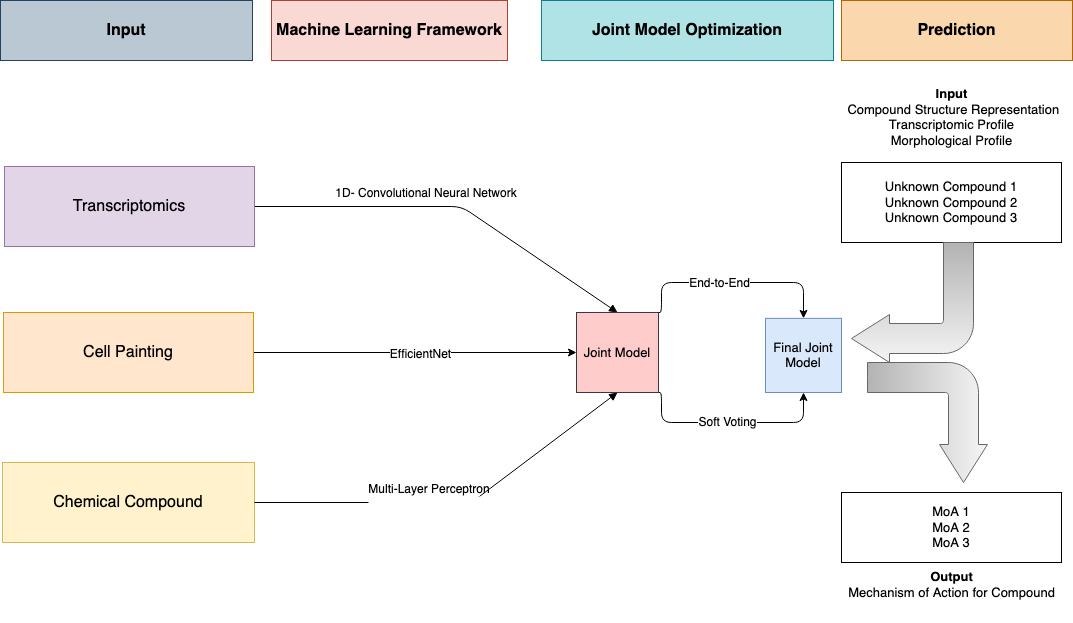

The diagram above was exported from draw.io. Its source (the exported page's mxGraphModel, read from the mxfile embedded in the PNG):
<mxGraphModel dx="-279" dy="1071" grid="1" gridSize="10" guides="1" tooltips="1" connect="1" arrows="1" fold="1" page="1" pageScale="1" pageWidth="850" pageHeight="1100" math="0" shadow="0">
  <root>
    <mxCell id="0" />
    <mxCell id="1" parent="0" />
    <mxCell id="-Cr_tXzbcOWaUCG7HmpY-1" value="1D- Convolutional Neural Network" style="verticalAlign=bottom;endArrow=block;shadow=0;strokeWidth=1;exitX=1;exitY=0.5;exitDx=0;exitDy=0;entryX=0.5;entryY=0;entryDx=0;entryDy=0;fontSize=12;" edge="1" parent="1" source="-Cr_tXzbcOWaUCG7HmpY-2" target="-Cr_tXzbcOWaUCG7HmpY-8">
      <mxGeometry x="-0.1313" y="4" relative="1" as="geometry">
        <mxPoint x="2701" y="920" as="sourcePoint" />
        <mxPoint x="2981" y="1120" as="targetPoint" />
        <mxPoint as="offset" />
        <Array as="points">
          <mxPoint x="2860" y="1024" />
        </Array>
      </mxGeometry>
    </mxCell>
    <mxCell id="-Cr_tXzbcOWaUCG7HmpY-2" value="&lt;font style=&quot;font-size: 16px;&quot;&gt;Transcriptomics&lt;br&gt;&lt;/font&gt;" style="rounded=0;whiteSpace=wrap;html=1;fillColor=#e1d5e7;strokeColor=#9673a6;" vertex="1" parent="1">
      <mxGeometry x="2403" y="984" width="250" height="80" as="geometry" />
    </mxCell>
    <mxCell id="-Cr_tXzbcOWaUCG7HmpY-3" value="&lt;font style=&quot;font-size: 16px;&quot;&gt;Chemical Compound&lt;br&gt;&lt;/font&gt;" style="rounded=0;whiteSpace=wrap;html=1;fillColor=#fff2cc;strokeColor=#d6b656;" vertex="1" parent="1">
      <mxGeometry x="2401" y="1280" width="252" height="80" as="geometry" />
    </mxCell>
    <mxCell id="-Cr_tXzbcOWaUCG7HmpY-4" style="edgeStyle=orthogonalEdgeStyle;rounded=0;orthogonalLoop=1;jettySize=auto;html=1;entryX=0;entryY=0.5;entryDx=0;entryDy=0;" edge="1" parent="1" source="-Cr_tXzbcOWaUCG7HmpY-6" target="-Cr_tXzbcOWaUCG7HmpY-8">
      <mxGeometry relative="1" as="geometry">
        <mxPoint x="2841" y="1170" as="targetPoint" />
      </mxGeometry>
    </mxCell>
    <mxCell id="-Cr_tXzbcOWaUCG7HmpY-5" value="&lt;font style=&quot;font-size: 12px;&quot;&gt;EfficientNet&lt;/font&gt;" style="edgeLabel;html=1;align=center;verticalAlign=middle;resizable=0;points=[];" vertex="1" connectable="0" parent="-Cr_tXzbcOWaUCG7HmpY-4">
      <mxGeometry x="0.0307" y="-1" relative="1" as="geometry">
        <mxPoint as="offset" />
      </mxGeometry>
    </mxCell>
    <mxCell id="-Cr_tXzbcOWaUCG7HmpY-6" value="&lt;font style=&quot;font-size: 16px;&quot;&gt;Cell Painting&lt;br&gt;&lt;/font&gt;" style="rounded=0;whiteSpace=wrap;html=1;fillColor=#ffe6cc;strokeColor=#d79b00;" vertex="1" parent="1">
      <mxGeometry x="2402" y="1130" width="250" height="80" as="geometry" />
    </mxCell>
    <mxCell id="-Cr_tXzbcOWaUCG7HmpY-7" value="Multi-Layer Perceptron&#10;" style="verticalAlign=bottom;endArrow=block;shadow=0;strokeWidth=1;exitX=1;exitY=0.5;exitDx=0;exitDy=0;entryX=0.5;entryY=1;entryDx=0;entryDy=0;fontSize=12;" edge="1" parent="1" source="-Cr_tXzbcOWaUCG7HmpY-3" target="-Cr_tXzbcOWaUCG7HmpY-8">
      <mxGeometry x="-0.1246" y="-10" relative="1" as="geometry">
        <mxPoint x="2689" y="1167" as="sourcePoint" />
        <mxPoint x="2879" y="1167.5" as="targetPoint" />
        <mxPoint as="offset" />
        <Array as="points">
          <mxPoint x="2870" y="1320" />
        </Array>
      </mxGeometry>
    </mxCell>
    <mxCell id="-Cr_tXzbcOWaUCG7HmpY-35" style="edgeStyle=orthogonalEdgeStyle;orthogonalLoop=1;jettySize=auto;html=1;exitX=1;exitY=0;exitDx=0;exitDy=0;entryX=0.5;entryY=0;entryDx=0;entryDy=0;rounded=1;" edge="1" parent="1" source="-Cr_tXzbcOWaUCG7HmpY-8" target="-Cr_tXzbcOWaUCG7HmpY-17">
      <mxGeometry relative="1" as="geometry">
        <Array as="points">
          <mxPoint x="3060" y="1130" />
          <mxPoint x="3060" y="1100" />
          <mxPoint x="3202" y="1100" />
        </Array>
      </mxGeometry>
    </mxCell>
    <mxCell id="-Cr_tXzbcOWaUCG7HmpY-38" value="&lt;font style=&quot;font-size: 12px;&quot;&gt;End-to-End&lt;/font&gt;" style="edgeLabel;html=1;align=center;verticalAlign=middle;resizable=0;points=[];" vertex="1" connectable="0" parent="-Cr_tXzbcOWaUCG7HmpY-35">
      <mxGeometry x="-0.1463" relative="1" as="geometry">
        <mxPoint as="offset" />
      </mxGeometry>
    </mxCell>
    <mxCell id="-Cr_tXzbcOWaUCG7HmpY-36" style="edgeStyle=orthogonalEdgeStyle;rounded=1;orthogonalLoop=1;jettySize=auto;html=1;entryX=0.5;entryY=1;entryDx=0;entryDy=0;exitX=1;exitY=1;exitDx=0;exitDy=0;" edge="1" parent="1" source="-Cr_tXzbcOWaUCG7HmpY-8" target="-Cr_tXzbcOWaUCG7HmpY-17">
      <mxGeometry relative="1" as="geometry">
        <mxPoint x="3030" y="1220" as="sourcePoint" />
        <Array as="points">
          <mxPoint x="3060" y="1210" />
          <mxPoint x="3060" y="1240" />
          <mxPoint x="3202" y="1240" />
        </Array>
      </mxGeometry>
    </mxCell>
    <mxCell id="-Cr_tXzbcOWaUCG7HmpY-37" value="&lt;font style=&quot;font-size: 12px;&quot;&gt;Soft Voting&lt;/font&gt;" style="edgeLabel;html=1;align=center;verticalAlign=middle;resizable=0;points=[];" vertex="1" connectable="0" parent="-Cr_tXzbcOWaUCG7HmpY-36">
      <mxGeometry x="-0.0439" y="1" relative="1" as="geometry">
        <mxPoint as="offset" />
      </mxGeometry>
    </mxCell>
    <mxCell id="-Cr_tXzbcOWaUCG7HmpY-8" value="&lt;font style=&quot;font-size: 13px;&quot;&gt;Joint Model&lt;/font&gt;" style="whiteSpace=wrap;html=1;aspect=fixed;fillColor=#ffcccc;strokeColor=#36393d;" vertex="1" parent="1">
      <mxGeometry x="2975" y="1130" width="82" height="80" as="geometry" />
    </mxCell>
    <mxCell id="-Cr_tXzbcOWaUCG7HmpY-9" value="&lt;div style=&quot;font-size: 13px;&quot;&gt;&lt;font style=&quot;font-size: 13px;&quot;&gt;Unknown Compound 1&lt;/font&gt;&lt;/div&gt;&lt;div style=&quot;font-size: 13px;&quot;&gt;&lt;font style=&quot;font-size: 13px;&quot;&gt;Unknown Compound 2 &lt;br&gt;&lt;/font&gt;&lt;/div&gt;&lt;div style=&quot;font-size: 13px;&quot;&gt;&lt;font style=&quot;font-size: 13px;&quot;&gt;Unknown Compound 3&lt;br&gt;&lt;/font&gt;&lt;/div&gt;" style="rounded=0;whiteSpace=wrap;html=1;" vertex="1" parent="1">
      <mxGeometry x="3240" y="980" width="220" height="80" as="geometry" />
    </mxCell>
    <mxCell id="-Cr_tXzbcOWaUCG7HmpY-10" value="" style="html=1;shadow=0;dashed=0;align=center;verticalAlign=middle;shape=mxgraph.arrows2.bendArrow;dy=15;dx=38;notch=0;arrowHead=48;rounded=1;fontSize=12;rotation=90;fillColor=#f5f5f5;strokeColor=#666666;gradientColor=#b3b3b3;" vertex="1" parent="1">
      <mxGeometry x="3266" y="1180" width="120" height="120" as="geometry" />
    </mxCell>
    <mxCell id="-Cr_tXzbcOWaUCG7HmpY-11" value="" style="html=1;shadow=0;dashed=0;align=center;verticalAlign=middle;shape=mxgraph.arrows2.bendArrow;dy=15;dx=38;notch=0;arrowHead=48;rounded=1;fontSize=12;rotation=-180;fillColor=#f5f5f5;strokeColor=#666666;gradientColor=#b3b3b3;" vertex="1" parent="1">
      <mxGeometry x="3250" y="1060" width="122" height="120" as="geometry" />
    </mxCell>
    <mxCell id="-Cr_tXzbcOWaUCG7HmpY-12" value="&lt;div style=&quot;font-size: 13px;&quot;&gt;&lt;font style=&quot;font-size: 13px;&quot;&gt;MoA 1&lt;/font&gt;&lt;/div&gt;&lt;div style=&quot;font-size: 13px;&quot;&gt;&lt;font style=&quot;font-size: 13px;&quot;&gt;MoA 2&lt;/font&gt;&lt;/div&gt;&lt;div style=&quot;font-size: 13px;&quot;&gt;&lt;font style=&quot;font-size: 13px;&quot;&gt;MoA 3&lt;br&gt;&lt;/font&gt;&lt;/div&gt;" style="rounded=0;whiteSpace=wrap;html=1;" vertex="1" parent="1">
      <mxGeometry x="3240" y="1310" width="220" height="70" as="geometry" />
    </mxCell>
    <mxCell id="-Cr_tXzbcOWaUCG7HmpY-13" value="&lt;div style=&quot;font-size: 13px;&quot;&gt;&lt;font style=&quot;font-size: 13px;&quot;&gt;&lt;b&gt;Output&lt;/b&gt;&lt;/font&gt;&lt;/div&gt;&lt;div style=&quot;font-size: 13px;&quot;&gt;&lt;font style=&quot;font-size: 13px;&quot;&gt;Mechanism of Action for Compound&lt;/font&gt;&lt;/div&gt;&lt;div style=&quot;font-size: 13px;&quot;&gt;&lt;font style=&quot;font-size: 13px;&quot;&gt;&lt;br&gt;&lt;/font&gt;&lt;/div&gt;" style="text;html=1;align=center;verticalAlign=middle;resizable=0;points=[];autosize=1;strokeColor=none;fillColor=none;fontSize=12;" vertex="1" parent="1">
      <mxGeometry x="3235" y="1380" width="230" height="60" as="geometry" />
    </mxCell>
    <mxCell id="-Cr_tXzbcOWaUCG7HmpY-17" value="&lt;font style=&quot;font-size: 13px;&quot;&gt;Final Joint Model&lt;/font&gt;" style="whiteSpace=wrap;html=1;aspect=fixed;fillColor=#dae8fc;strokeColor=#6c8ebf;" vertex="1" parent="1">
      <mxGeometry x="3163.99" y="1135.85" width="76.01" height="74.15" as="geometry" />
    </mxCell>
    <mxCell id="-Cr_tXzbcOWaUCG7HmpY-18" value="&lt;font style=&quot;font-size: 16px;&quot;&gt;Input&lt;/font&gt;" style="rounded=0;whiteSpace=wrap;html=1;fontStyle=1;fillColor=#bac8d3;strokeColor=#23445d;" vertex="1" parent="1">
      <mxGeometry x="2399" y="818" width="252" height="60" as="geometry" />
    </mxCell>
    <mxCell id="-Cr_tXzbcOWaUCG7HmpY-19" value="&lt;b&gt;&lt;font style=&quot;font-size: 16px;&quot;&gt;Machine Learning Framework&lt;/font&gt;&lt;/b&gt;" style="rounded=0;whiteSpace=wrap;html=1;fillColor=#fad9d5;strokeColor=#ae4132;" vertex="1" parent="1">
      <mxGeometry x="2670" y="818" width="236" height="60" as="geometry" />
    </mxCell>
    <mxCell id="-Cr_tXzbcOWaUCG7HmpY-20" value="&lt;b&gt;&lt;font style=&quot;font-size: 16px;&quot;&gt;Prediction&lt;/font&gt;&lt;/b&gt;" style="rounded=0;whiteSpace=wrap;html=1;fillColor=#fad7ac;strokeColor=#b46504;" vertex="1" parent="1">
      <mxGeometry x="3240" y="818" width="231" height="60" as="geometry" />
    </mxCell>
    <mxCell id="-Cr_tXzbcOWaUCG7HmpY-21" value="&lt;b&gt;&lt;font style=&quot;font-size: 16px;&quot;&gt;Joint Model Optimization&lt;/font&gt;&lt;/b&gt;" style="rounded=0;whiteSpace=wrap;html=1;fillColor=#b0e3e6;strokeColor=#0e8088;" vertex="1" parent="1">
      <mxGeometry x="2940" y="818" width="292" height="60" as="geometry" />
    </mxCell>
    <mxCell id="-Cr_tXzbcOWaUCG7HmpY-28" value="&lt;div style=&quot;font-size: 13px;&quot;&gt;&lt;font style=&quot;font-size: 13px;&quot;&gt;&lt;b&gt;Input&lt;/b&gt;&lt;/font&gt;&lt;/div&gt;&lt;div style=&quot;font-size: 13px;&quot;&gt;&lt;font style=&quot;font-size: 13px;&quot;&gt;&amp;nbsp;Compound Structure Representation&lt;/font&gt;&lt;/div&gt;&lt;div style=&quot;font-size: 13px;&quot;&gt;&lt;font style=&quot;font-size: 13px;&quot;&gt;Transcriptomic Profile&lt;br&gt;&lt;/font&gt;&lt;/div&gt;&lt;div style=&quot;font-size: 13px;&quot;&gt;&lt;font style=&quot;font-size: 13px;&quot;&gt;Morphological Profile&lt;br&gt;&lt;/font&gt;&lt;/div&gt;" style="text;html=1;align=center;verticalAlign=middle;resizable=0;points=[];autosize=1;strokeColor=none;fillColor=none;fontSize=12;" vertex="1" parent="1">
      <mxGeometry x="3230" y="895" width="240" height="80" as="geometry" />
    </mxCell>
  </root>
</mxGraphModel>